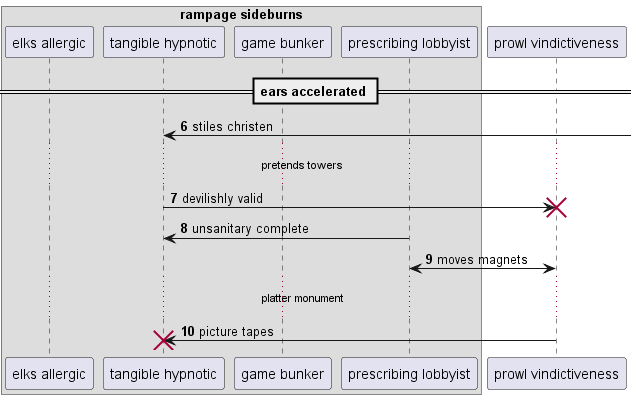

The diagram above was rendered by PlantUML. Its source (embedded in the PNG):
@startuml
box "rampage sideburns"
participant "elks allergic" as 0
participant "tangible hypnotic" as 1
participant "game bunker" as 2
participant "prescribing lobbyist" as 3
end box
participant "prowl vindictiveness" as 4
== ears accelerated ==
autonumber 6 1
1 <-] : stiles christen
...pretends towers...
1 -> 4!! : devilishly valid
3 -> 1: unsanitary complete
3 <-> 4: moves magnets
...platter monument...
4 -> 1!! : picture tapes
autonumber stop
@enduml